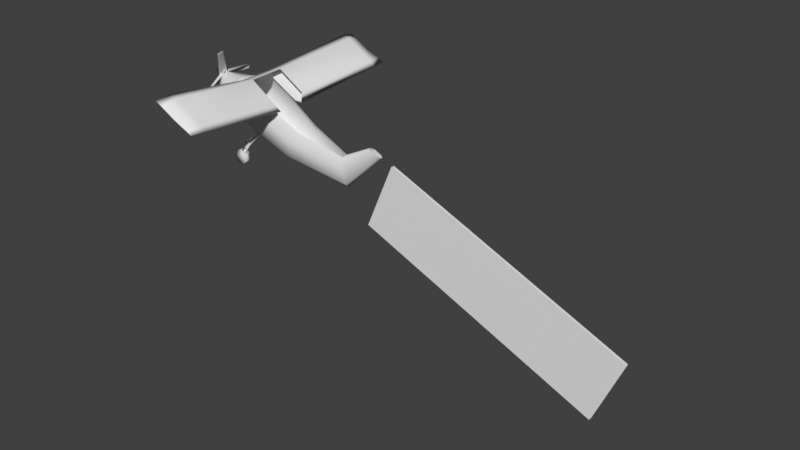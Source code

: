 # Source: AvionetaVolando2.blend  (saved by Blender 2.79.0; exported with 4.5.12 LTS)
import bpy
from mathutils import Matrix  # noqa: F401  (used for matrix-valued properties, if any)

bpy.ops.wm.read_factory_settings(use_empty=True)
scene = bpy.context.scene
scene.name = 'Scene'

# ---- collections
col_collection_1 = bpy.data.collections.new('Collection 1'); scene.collection.children.link(col_collection_1)

# ---- world
world_world = bpy.data.worlds.new('World'); scene.world = world_world
world_world.color = (0.05088, 0.05088, 0.05088)
world_world.use_sun_shadow = False
world_world.sun_shadow_jitter_overblur = 0.0
world_world.cycles.sampling_method = 'MANUAL'

# ---- meshes
me_cylinder_009 = bpy.data.meshes.new('Cylinder.009')
me_cylinder_009.from_pydata([(0.0, 0.7033, 1.029), (0.4412, 0.3177, -1.808), (0.7071, 0.7071, 0.9964), (0.7, -1.192e-07, -1.808), (0.8418, -4.371e-08, 1.0), (0.6353, -0.7071, -1.808), (0.7641, -0.7071, 1.0), (-8.742e-08, -1.0, -1.808), (-8.742e-08, -1.0, 1.0), (-0.6353, -0.7071, -1.808), (-0.7641, -0.7071, 1.0), (-0.7, -5.96e-08, -1.808), (-0.8418, 1.192e-08, 1.0), (-0.4412, 0.3177, -1.808), (-0.6083, 0.7178, 1.036), (0.6415, 0.1527, 1.485), (-2.478e-09, 0.1782, 1.686), (0.6674, -0.2788, 1.85), (0.4719, -0.6223, 2.206), (-6.082e-08, -0.8177, 2.206), (-0.4719, -0.6223, 2.206), (-0.6674, -0.2788, 1.85), (-0.6415, 0.1527, 1.485), (0.1831, -0.194, 2.422), (-2.275e-08, -0.1182, 2.422), (0.1918, -0.2788, 2.422), (0.1831, -0.3012, 2.422), (-4.539e-08, -0.377, 2.422), (-0.1831, -0.3012, 2.422), (-0.1918, -0.2788, 2.422), (-0.1831, -0.194, 2.422), (-4.074e-08, 0.5823, -3.69), (0.1196, 0.5356, -3.699), (0.1897, 0.1412, -3.739), (0.1722, -0.3172, -4.246), (-6.443e-08, -0.4477, -4.27), (-0.1722, -0.3172, -4.246), (-0.1897, 0.1412, -3.739), (-0.1196, 0.5356, -3.699), (-4.702e-08, 1.587, -4.531), (0.06298, 1.571, -4.576), (0.09993, 1.565, -4.678), (0.0907, 1.56, -4.999), (-5.95e-08, 1.558, -5.132), (-0.0907, 1.56, -4.999), (-0.09993, 1.565, -4.678), (-0.06298, 1.571, -4.576), (-0.4965, 0.559, -0.6049), (-0.5105, 0.6627, -0.8716), (-4.821, 1.132, -0.8716), (4.768, 1.132, -0.8716), (-4.803, 1.152, -0.6206), (4.786, 1.152, -0.6206), (-4.803, 1.172, -0.003036), (4.786, 1.172, -0.003036), (-4.803, 1.213, 0.6097), (4.786, 1.213, 0.6097), (-4.803, 1.251, 0.9321), (4.786, 1.251, 0.9321), (-4.803, 1.264, 0.5982), (4.786, 1.264, 0.5982), (-4.803, 1.175, -0.01937), (4.786, 1.175, -0.01937), (-4.821, 1.17, -0.6226), (4.768, 1.17, -0.6226), (-0.4965, 0.691, 0.6255), (-0.6636, 0.7121, 1.05), (-0.6636, 1.092, 0.5825), (-0.6822, 0.8905, -0.6383), (0.6551, 0.8063, -0.6271), (0.4902, 0.5815, -0.8616), (0.677, 1.042, 0.5796), (0.677, 0.6876, 1.039), (0.5065, 0.6569, 0.6144), (0.5065, 0.5021, -0.6017), (-4.284, 1.113, -0.6186), (-4.284, 1.149, -0.0002499), (-4.284, 1.245, 0.6117), (-4.284, 1.345, 0.9321), (-4.284, 1.39, 0.5962), (-4.284, 1.285, -0.02215), (-4.303, 1.089, -0.8716), (-4.303, 1.188, -0.6245), (4.174, 1.069, -0.8702), (4.174, 1.171, -0.6232), (4.193, 1.272, -0.02173), (4.193, 1.378, 0.5955), (4.193, 1.332, 0.9305), (4.193, 1.23, 0.6104), (4.193, 1.132, -0.0006361), (4.193, 1.095, -0.6179), (-0.757, -0.7074, 0.9838), (-1.791, 0.8652, 0.4787), (-0.737, -0.7039, 0.8834), (-1.771, 0.8474, 0.3798), (-0.6728, -0.6686, 1.037), (-1.707, 0.8888, 0.5466), (-0.6528, -0.6864, 0.9384), (0.6996, -0.7074, 0.9321), (1.712, 0.8652, 0.3846), (0.7697, -0.7039, 1.007), (1.781, 0.8474, 0.4584), (0.6072, -0.6686, 0.9696), (0.676, -0.6864, 1.043), (1.676, 0.8709, 0.4874), (-0.07057, -1.469, 1.504), (-0.07057, -1.671, 1.601), (-0.07057, -1.721, 1.819), (-0.07057, -1.581, 1.994), (-0.07057, -1.358, 1.994), (-0.07057, -1.218, 1.819), (-0.07057, -1.268, 1.601), (0.06536, -1.469, 1.504), (0.06536, -1.671, 1.601), (0.06536, -1.721, 1.819), (0.06536, -1.581, 1.994), (0.06536, -1.358, 1.994), (0.06536, -1.218, 1.819), (0.06536, -1.268, 1.601), (-1.485, -1.469, -0.7469), (-1.485, -1.702, -0.6349), (-1.485, -1.76, -0.3831), (-1.485, -1.599, -0.1812), (-1.485, -1.34, -0.1812), (-1.485, -1.179, -0.3831), (-1.485, -1.237, -0.6349), (-1.284, -1.469, -0.7469), (-1.284, -1.702, -0.6349), (-1.284, -1.76, -0.3831), (-1.284, -1.599, -0.1812), (-1.284, -1.34, -0.1812), (-1.284, -1.179, -0.3831), (-1.284, -1.237, -0.6349), (1.256, -1.469, -0.7469), (1.256, -1.702, -0.6349), (1.256, -1.76, -0.3831), (1.256, -1.599, -0.1812), (1.256, -1.34, -0.1812), (1.256, -1.179, -0.3831), (1.256, -1.237, -0.6349), (1.457, -1.469, -0.7469), (1.457, -1.702, -0.6349), (1.457, -1.76, -0.3831), (1.457, -1.599, -0.1812), (1.457, -1.34, -0.1812), (1.457, -1.179, -0.3831), (1.457, -1.237, -0.6349), (-1.277, -1.312, -0.2803), (-0.6914, -0.6635, -0.2803), (-1.277, -1.312, -0.4706), (-0.6914, -0.6635, -0.4706), (-1.263, -1.364, -0.2803), (-0.5944, -0.7681, -0.2803), (-1.263, -1.364, -0.4706), (-0.5944, -0.7681, -0.4706), (-1.129, -0.9606, -0.2803), (-1.129, -0.9606, -0.4706), (-1.123, -1.094, -0.4706), (-1.123, -1.094, -0.2803), (1.29, -1.312, -0.4706), (0.7038, -0.6635, -0.4706), (1.29, -1.312, -0.2803), (0.7038, -0.6635, -0.2803), (1.276, -1.364, -0.4706), (0.6069, -0.7681, -0.4706), (1.276, -1.364, -0.2803), (0.6069, -0.7681, -0.2803), (1.141, -0.9606, -0.4706), (1.141, -0.9606, -0.2803), (1.136, -1.094, -0.2803), (1.136, -1.094, -0.4706), (-0.06437, -1.468, 1.786), (-0.08356, -1.114, 1.694), (-0.06437, -1.5, 1.663), (-0.08356, -1.146, 1.571), (0.06874, -1.468, 1.786), (0.09329, -1.114, 1.694), (0.06874, -1.5, 1.663), (0.09329, -1.146, 1.571), (0.06158, -1.456, 1.652), (0.004861, -1.16, 1.575), (-0.05776, -1.456, 1.652), (-0.03935, -1.119, 1.564), (0.004861, -1.119, 1.564), (0.04907, -1.119, 1.564), (-0.05776, -1.424, 1.775), (0.004861, -1.129, 1.698), (0.06158, -1.425, 1.775), (0.04907, -1.087, 1.687), (0.004861, -1.087, 1.687), (-0.03935, -1.087, 1.687), (-0.204, -1.271, 1.735), (-0.204, -1.303, 1.612), (0.2153, -1.303, 1.612), (0.2153, -1.271, 1.735), (-0.1351, -1.274, 1.736), (-0.1333, -1.304, 1.612), (0.1334, -1.26, 1.732), (0.1504, -1.309, 1.614), (-0.1039, -0.8074, 1.614), (-0.1039, -0.8393, 1.491), (0.1136, -0.8393, 1.491), (0.1136, -0.8074, 1.614), (-0.04953, -0.7803, 1.607), (0.05925, -0.7803, 1.607), (0.112, -0.9656, 1.524), (0.1527, -0.9926, 1.531), (0.1527, -0.9607, 1.654), (0.112, -0.9336, 1.647), (-0.1022, -0.9656, 1.524), (-0.1022, -0.9336, 1.647), (-0.143, -0.9926, 1.531), (-0.143, -0.9607, 1.654)], [], [(1, 2, 4, 3), (3, 4, 6, 5), (5, 6, 8, 7), (7, 8, 10, 9), (9, 10, 12, 11), (8, 6, 18, 19), (11, 12, 14, 13), (1, 3, 33, 32), (18, 17, 25, 26), (14, 12, 21, 22), (4, 2, 15, 17), (10, 8, 19, 20), (0, 14, 22, 16), (2, 0, 16, 15), (6, 4, 17, 18), (12, 10, 20, 21), (15, 16, 24, 23), (16, 22, 30, 24), (21, 20, 28, 29), (19, 18, 26, 27), (17, 15, 23, 25), (22, 21, 29, 30), (20, 19, 27, 28), (34, 35, 43, 42), (7, 9, 36, 35), (3, 5, 34, 33), (9, 11, 37, 36), (5, 7, 35, 34), (11, 13, 38, 37), (32, 33, 41, 40), (37, 38, 46, 45), (35, 36, 44, 43), (33, 34, 42, 41), (31, 32, 40, 39), (38, 31, 39, 46), (36, 37, 45, 44), (89, 88, 73, 74, 90), (83, 50, 52, 90), (90, 52, 54, 89), (77, 65, 66, 78), (89, 54, 56, 88), (78, 66, 67, 79), (88, 56, 58, 87), (85, 84, 69, 71, 86), (87, 58, 60, 86), (86, 60, 62, 85), (52, 50, 64, 62, 60, 58, 56, 54), (82, 68, 48, 81), (85, 62, 64, 84), (81, 48, 47, 75), (84, 64, 50, 83), (49, 51, 53, 55, 57, 59, 61, 63), (66, 72, 71, 67), (49, 81, 75, 51), (63, 82, 81, 49), (61, 80, 82, 63), (59, 79, 80, 61), (57, 78, 79, 59), (55, 77, 78, 57), (53, 76, 77, 55), (51, 75, 76, 53), (69, 84, 83, 70), (75, 47, 65, 77, 76), (72, 87, 86, 71), (73, 88, 87, 72), (70, 83, 90, 74), (91, 92, 94, 93), (95, 96, 92, 91), (93, 97, 95, 91), (98, 99, 101, 100), (100, 101, 104, 103), (100, 103, 102, 98), (108, 107, 114, 115), (106, 105, 112, 113), (109, 108, 115, 116), (107, 106, 113, 114), (105, 111, 118, 112), (110, 109, 116, 117), (106, 107, 108, 109, 110, 111, 105), (113, 112, 118, 117, 116, 115, 114), (122, 121, 128, 129), (120, 119, 126, 127), (123, 122, 129, 130), (121, 120, 127, 128), (119, 125, 132, 126), (124, 123, 130, 131), (120, 121, 122, 123, 124, 125, 119), (127, 126, 132, 131, 130, 129, 128), (136, 135, 142, 143), (134, 133, 140, 141), (79, 67, 68, 82, 80), (137, 136, 143, 144), (135, 134, 141, 142), (133, 139, 146, 140), (138, 137, 144, 145), (134, 135, 136, 137, 138, 139, 133), (141, 140, 146, 145, 144, 143, 142), (156, 150, 154, 157), (157, 154, 152, 158), (158, 152, 148, 155), (151, 158, 155, 147), (153, 157, 158, 151), (149, 156, 157, 153), (147, 155, 156, 149), (168, 162, 166, 169), (169, 166, 164, 170), (170, 164, 160, 167), (163, 170, 167, 159), (165, 169, 170, 163), (161, 168, 169, 165), (159, 167, 168, 161), (191, 172, 174, 192), (193, 178, 176, 194), (173, 192, 196, 181), (179, 177, 175, 187), (208, 207, 202, 204), (173, 181, 185, 171), (175, 194, 197, 187), (195, 186, 189, 190, 172, 191), (180, 183, 184, 178, 193, 198), (196, 192, 174, 182, 183, 180), (197, 194, 176, 188, 189, 186), (177, 193, 194, 175), (171, 191, 192, 173), (207, 206, 201, 202), (211, 212, 199, 200), (212, 210, 203, 199), (176, 178, 206, 207), (178, 184, 205, 206), (188, 176, 207, 208), (172, 190, 210, 212), (174, 172, 212, 211), (182, 174, 211, 209), (198, 193, 177, 179), (191, 171, 185, 195)])
me_cylinder_009.polygons.foreach_set('use_smooth', [True] * 135)
_uv = me_cylinder_009.uv_layers.new(name='UVMap')
_uv.uv.foreach_set('vector', [0.6037, 0.1474, 0.3983, 0.1813, 0.3956, 0.1286, 0.5992, 0.1179, 0.5992, 0.1179, 0.3956, 0.1286, 0.3933, 0.07537, 0.5971, 0.06735, 0.5971, 0.06735, 0.3933, 0.07537, 0.3939, 0.01327, 0.6017, 0.01663, 0.534, 0.1619, 0.7418, 0.1595, 0.7421, 0.2216, 0.5384, 0.2127, 0.5384, 0.2127, 0.7421, 0.2216, 0.7396, 0.2748, 0.5361, 0.2632, 0.8166, 0.3524, 0.7827, 0.2809, 0.8992, 0.2516, 0.9202, 0.2963, 0.5361, 0.2632, 0.7396, 0.2748, 0.7386, 0.3301, 0.5314, 0.2927, 0.6037, 0.1474, 0.5992, 0.1179, 0.7454, 0.1173, 0.7467, 0.147, 0.8992, 0.2516, 0.8557, 0.2242, 0.9267, 0.2126, 0.9278, 0.2146, 0.5806, 0.4695, 0.5083, 0.4799, 0.4797, 0.3965, 0.5235, 0.4293, 0.7682, 0.2137, 0.7573, 0.1449, 0.8145, 0.1882, 0.8557, 0.2242, 0.4395, 0.4799, 0.3625, 0.4617, 0.3957, 0.3486, 0.4438, 0.3597, 0.8706, 0.01823, 0.9294, 0.0166, 0.9337, 0.08633, 0.87, 0.09951, 0.7968, 0.007809, 0.8646, 0.01715, 0.8581, 0.09818, 0.7958, 0.0795, 0.7827, 0.2809, 0.7682, 0.2137, 0.8557, 0.2242, 0.8992, 0.2516, 0.5083, 0.4799, 0.4395, 0.4799, 0.4438, 0.3597, 0.4797, 0.3965, 0.7958, 0.0795, 0.8581, 0.09818, 0.8566, 0.1749, 0.8376, 0.1773, 0.87, 0.09951, 0.9337, 0.08633, 0.8835, 0.1801, 0.8648, 0.1761, 0.4797, 0.3965, 0.4438, 0.3597, 0.4739, 0.324, 0.4761, 0.3247, 0.9202, 0.2963, 0.8992, 0.2516, 0.9455, 0.2452, 0.9537, 0.2626, 0.8557, 0.2242, 0.8145, 0.1882, 0.9208, 0.1912, 0.9232, 0.1991, 0.5235, 0.4293, 0.4797, 0.3965, 0.4901, 0.3254, 0.4983, 0.326, 0.4438, 0.3597, 0.3957, 0.3486, 0.4216, 0.3088, 0.4403, 0.3132, 0.02091, 0.3084, 0.01756, 0.2877, 0.2142, 0.3642, 0.2045, 0.3763, 0.534, 0.1619, 0.5384, 0.2127, 0.3555, 0.2233, 0.3519, 0.2075, 0.5992, 0.1179, 0.5971, 0.06735, 0.7799, 0.07878, 0.7454, 0.1173, 0.5384, 0.2127, 0.5361, 0.2632, 0.3899, 0.2619, 0.3555, 0.2233, 0.5971, 0.06735, 0.6017, 0.01663, 0.7836, 0.06304, 0.7799, 0.07878, 0.5361, 0.2632, 0.5314, 0.2927, 0.3884, 0.2917, 0.3899, 0.2619, 0.04667, 0.4036, 0.02078, 0.3745, 0.184, 0.3996, 0.1779, 0.4082, 0.02078, 0.4568, 0.04667, 0.4277, 0.1779, 0.4231, 0.184, 0.4317, 0.01756, 0.5436, 0.02091, 0.5229, 0.2045, 0.455, 0.2142, 0.4671, 0.02078, 0.3745, 0.02091, 0.3084, 0.2045, 0.3763, 0.184, 0.3996, 0.04963, 0.4156, 0.04667, 0.4036, 0.1779, 0.4082, 0.1763, 0.4156, 0.04667, 0.4277, 0.04963, 0.4156, 0.1763, 0.4156, 0.1779, 0.4231, 0.02091, 0.5229, 0.02078, 0.4568, 0.184, 0.4317, 0.2045, 0.455, 0.1086, 0.07651, 0.08382, 0.04617, 0.3642, 0.05776, 0.3458, 0.1594, 0.1308, 0.09884, 0.1305, 0.1125, 0.1177, 0.1091, 0.1134, 0.1076, 0.1308, 0.09884, 0.1308, 0.09884, 0.1134, 0.1076, 0.092, 0.09885, 0.1086, 0.07651, 0.05135, 0.1413, 0.2919, 0.3092, 0.2618, 0.3296, 0.01725, 0.1498, 0.1086, 0.07651, 0.092, 0.09885, 0.05385, 0.08519, 0.08382, 0.04617, 0.07249, 0.01562, 0.3677, 0.02309, 0.36, 0.07083, 0.09567, 0.04782, 0.08382, 0.04617, 0.05385, 0.08519, 0.02282, 0.07561, 0.06685, 0.01987, 0.09214, 0.1313, 0.1235, 0.1247, 0.3229, 0.1925, 0.2777, 0.289, 0.05484, 0.1405, 0.01929, 0.152, 0.02282, 0.07561, 0.05313, 0.08908, 0.05484, 0.1405, 0.05484, 0.1405, 0.05313, 0.08908, 0.09393, 0.1001, 0.09214, 0.1313, 0.1134, 0.1076, 0.1177, 0.1091, 0.1131, 0.1084, 0.09393, 0.1001, 0.05313, 0.08908, 0.02282, 0.07561, 0.05385, 0.08519, 0.092, 0.09885, 0.1398, 0.1165, 0.3356, 0.1739, 0.3411, 0.1969, 0.1378, 0.1295, 0.09214, 0.1313, 0.09393, 0.1001, 0.1131, 0.1084, 0.1235, 0.1247, 0.1378, 0.1295, 0.3411, 0.1969, 0.3367, 0.2145, 0.1312, 0.1387, 0.1235, 0.1247, 0.1131, 0.1084, 0.1177, 0.1091, 0.1305, 0.1125, 0.1289, 0.123, 0.1241, 0.1223, 0.09927, 0.111, 0.05808, 0.09099, 0.02459, 0.07503, 0.06057, 0.08722, 0.1018, 0.1117, 0.1245, 0.1214, 0.3506, 0.3847, 0.2541, 0.3306, 0.2777, 0.289, 0.3751, 0.3415, 0.1289, 0.123, 0.1378, 0.1295, 0.1312, 0.1387, 0.1241, 0.1223, 0.1245, 0.1214, 0.1398, 0.1165, 0.1378, 0.1295, 0.1289, 0.123, 0.1018, 0.1117, 0.1253, 0.08712, 0.1398, 0.1165, 0.1245, 0.1214, 0.06057, 0.08722, 0.09567, 0.04782, 0.1253, 0.08712, 0.1018, 0.1117, 0.02459, 0.07503, 0.07249, 0.01562, 0.09567, 0.04782, 0.06057, 0.08722, 0.05808, 0.09099, 0.05135, 0.1413, 0.01725, 0.1498, 0.02459, 0.07503, 0.09927, 0.111, 0.09516, 0.138, 0.05135, 0.1413, 0.05808, 0.09099, 0.1241, 0.1223, 0.1312, 0.1387, 0.09516, 0.138, 0.09927, 0.111, 0.3229, 0.1925, 0.1235, 0.1247, 0.1305, 0.1125, 0.341, 0.1766, 0.1312, 0.1387, 0.3367, 0.2145, 0.2919, 0.3092, 0.05135, 0.1413, 0.09516, 0.138, 0.2541, 0.3306, 0.01929, 0.152, 0.05484, 0.1405, 0.2777, 0.289, 0.3642, 0.05776, 0.08382, 0.04617, 0.06685, 0.01987, 0.3523, 0.02414, 0.341, 0.1766, 0.1305, 0.1125, 0.1308, 0.09884, 0.3458, 0.1594, 0.1539, 0.2908, 0.3057, 0.391, 0.3004, 0.3992, 0.1472, 0.298, 0.1543, 0.28, 0.308, 0.3785, 0.3057, 0.391, 0.1539, 0.2908, 0.1472, 0.298, 0.1434, 0.2863, 0.1543, 0.28, 0.1539, 0.2908, 0.1561, 0.2823, 0.3077, 0.3791, 0.3014, 0.3889, 0.1574, 0.2938, 0.1574, 0.2938, 0.3014, 0.3889, 0.2908, 0.3957, 0.1458, 0.2954, 0.1574, 0.2938, 0.1458, 0.2954, 0.1407, 0.2815, 0.1561, 0.2823, 0.007251, 0.2327, 0.008556, 0.2111, 0.02196, 0.212, 0.02037, 0.2335, 0.04353, 0.1868, 0.0638, 0.1929, 0.06011, 0.2067, 0.03936, 0.1995, 0.02763, 0.2577, 0.01157, 0.2432, 0.02037, 0.2335, 0.03577, 0.248, 0.0146, 0.2015, 0.03196, 0.1889, 0.03936, 0.1995, 0.02196, 0.212, 0.07263, 0.2006, 0.08046, 0.2206, 0.06779, 0.227, 0.06011, 0.2067, 0.0594, 0.2576, 0.03857, 0.2609, 0.03577, 0.248, 0.05696, 0.2454, 0.01987, 0.233, 0.02206, 0.2115, 0.04024, 0.1998, 0.06072, 0.2067, 0.06808, 0.2271, 0.05678, 0.2455, 0.03532, 0.2481, 0.03936, 0.1995, 0.06011, 0.2067, 0.06779, 0.227, 0.05696, 0.2454, 0.03577, 0.248, 0.02037, 0.2335, 0.02196, 0.212, 0.006913, 0.2327, 0.008699, 0.2114, 0.02201, 0.2121, 0.02031, 0.2337, 0.04347, 0.1868, 0.06378, 0.1929, 0.06008, 0.2067, 0.03934, 0.1995, 0.02727, 0.2579, 0.01176, 0.2432, 0.02031, 0.2337, 0.03574, 0.2479, 0.01459, 0.2016, 0.03193, 0.1889, 0.03934, 0.1995, 0.02201, 0.2121, 0.07254, 0.2006, 0.08044, 0.2206, 0.06779, 0.227, 0.06008, 0.2067, 0.05943, 0.2576, 0.03833, 0.261, 0.03574, 0.2479, 0.05695, 0.2454, 0.01996, 0.2326, 0.02217, 0.2114, 0.04012, 0.1999, 0.0603, 0.2068, 0.06752, 0.2268, 0.05633, 0.245, 0.03516, 0.2475, 0.03934, 0.1995, 0.06008, 0.2067, 0.06779, 0.227, 0.05695, 0.2454, 0.03574, 0.2479, 0.02031, 0.2337, 0.02201, 0.2121, 0.03934, 0.1994, 0.02204, 0.212, 0.0146, 0.2015, 0.03198, 0.1889, 0.02025, 0.2333, 0.03576, 0.2479, 0.0272, 0.2574, 0.01169, 0.2428, 0.09567, 0.04782, 0.36, 0.07083, 0.3356, 0.1739, 0.1398, 0.1165, 0.1253, 0.08712, 0.06011, 0.2066, 0.03934, 0.1994, 0.04349, 0.1868, 0.06374, 0.1928, 0.02204, 0.212, 0.02025, 0.2333, 0.00685, 0.2323, 0.008635, 0.211, 0.03576, 0.2479, 0.05694, 0.2454, 0.05939, 0.2576, 0.03826, 0.2606, 0.06779, 0.227, 0.06011, 0.2066, 0.07257, 0.2007, 0.08043, 0.2206, 0.02025, 0.2333, 0.02204, 0.212, 0.03934, 0.1994, 0.06011, 0.2066, 0.06779, 0.227, 0.05694, 0.2454, 0.03576, 0.2479, 0.03956, 0.1993, 0.0605, 0.2056, 0.06868, 0.2258, 0.05794, 0.2449, 0.03637, 0.2483, 0.02021, 0.2336, 0.02163, 0.2118, 0.1178, 0.2512, 0.138, 0.2634, 0.1363, 0.268, 0.1109, 0.2514, 0.1109, 0.2514, 0.1363, 0.268, 0.1332, 0.2731, 0.106, 0.2583, 0.106, 0.2583, 0.1332, 0.2731, 0.1298, 0.2768, 0.1089, 0.2644, 0.09285, 0.249, 0.106, 0.2583, 0.1089, 0.2644, 0.09351, 0.2511, 0.09595, 0.2439, 0.1109, 0.2514, 0.106, 0.2583, 0.09285, 0.249, 0.09823, 0.2435, 0.1178, 0.2512, 0.1109, 0.2514, 0.09595, 0.2439, 0.1005, 0.2357, 0.12, 0.2434, 0.1178, 0.2512, 0.09823, 0.2435, 0.1184, 0.2472, 0.1453, 0.2647, 0.1429, 0.2706, 0.1093, 0.2469, 0.1093, 0.2469, 0.1429, 0.2706, 0.1387, 0.2771, 0.1026, 0.2557, 0.1026, 0.2557, 0.1387, 0.2771, 0.1342, 0.2817, 0.1065, 0.2638, 0.08522, 0.2424, 0.1026, 0.2557, 0.1065, 0.2638, 0.08608, 0.2452, 0.08939, 0.2358, 0.1093, 0.2469, 0.1026, 0.2557, 0.08522, 0.2424, 0.09244, 0.2355, 0.1184, 0.2472, 0.1093, 0.2469, 0.08939, 0.2358, 0.08608, 0.2452, 0.1065, 0.2638, 0.09844, 0.2703, 0.07806, 0.2517, 0.09972, 0.2413, 0.1139, 0.2527, 0.1067, 0.2616, 0.09253, 0.2502, 0.1034, 0.2423, 0.119, 0.252, 0.1129, 0.2617, 0.09732, 0.252, 0.08634, 0.2403, 0.09253, 0.2502, 0.0869, 0.2496, 0.08535, 0.2412, 0.08874, 0.2412, 0.08883, 0.2429, 0.08884, 0.243, 0.08778, 0.244, 0.1244, 0.272, 0.1247, 0.2682, 0.1339, 0.2781, 0.1333, 0.2833, 0.08634, 0.2403, 0.08535, 0.2412, 0.08669, 0.2387, 0.0864, 0.2401, 0.08884, 0.243, 0.09732, 0.252, 0.09279, 0.2531, 0.08778, 0.244, 0.1056, 0.2394, 0.1212, 0.2494, 0.1222, 0.2532, 0.1183, 0.2542, 0.1139, 0.2527, 0.09972, 0.2413, 0.1259, 0.2478, 0.1273, 0.2514, 0.1236, 0.2529, 0.119, 0.252, 0.1034, 0.2423, 0.1086, 0.2396, 0.09212, 0.2565, 0.09253, 0.2502, 0.1067, 0.2616, 0.109, 0.2657, 0.1089, 0.2697, 0.105, 0.2695, 0.099, 0.2593, 0.09732, 0.252, 0.1129, 0.2617, 0.1158, 0.2655, 0.1161, 0.2695, 0.1123, 0.2698, 0.08883, 0.2429, 0.1034, 0.2423, 0.09732, 0.252, 0.08884, 0.243, 0.0864, 0.2401, 0.09972, 0.2413, 0.09253, 0.2502, 0.08634, 0.2403, 0.1247, 0.2682, 0.1314, 0.2604, 0.1415, 0.2702, 0.1339, 0.2781, 0.1185, 0.2712, 0.1247, 0.262, 0.1382, 0.2675, 0.1326, 0.2788, 0.1247, 0.262, 0.1285, 0.2602, 0.1432, 0.2649, 0.1382, 0.2675, 0.1129, 0.2617, 0.119, 0.252, 0.1314, 0.2604, 0.1247, 0.2682, 0.119, 0.252, 0.1223, 0.2487, 0.1346, 0.2574, 0.1314, 0.2604, 0.1116, 0.2662, 0.1129, 0.2617, 0.1247, 0.2682, 0.1244, 0.272, 0.1139, 0.2527, 0.1179, 0.2498, 0.1285, 0.2602, 0.1247, 0.262, 0.1067, 0.2616, 0.1139, 0.2527, 0.1247, 0.262, 0.1185, 0.2712, 0.1045, 0.2658, 0.1067, 0.2616, 0.1185, 0.2712, 0.1166, 0.2752, 0.09888, 0.2379, 0.1034, 0.2423, 0.08883, 0.2429, 0.08874, 0.2412, 0.09972, 0.2413, 0.0864, 0.2401, 0.08669, 0.2387, 0.09612, 0.2361])
me_cylinder_009.materials.append(None)
me_cylinder_009.use_remesh_preserve_volume = False
me_cylinder_009.use_remesh_preserve_attributes = False
me_cylinder_009.use_mirror_vertex_groups = False
me_cylinder_009.update()
me_cylinder_009.normals_split_custom_set([tuple(v) for v in zip(*[iter([0.9119, 0.3909, -0.1251, 0.7392, 0.5699, 0.3588, 0.9898, 0.1002, 0.1008, 0.9766, 0.1711, -0.1303, 0.9766, 0.1711, -0.1303, 0.9898, 0.1002, 0.1008, 0.796, -0.5999, 0.08087, 0.8206, -0.5551, -0.1359, 0.8206, -0.5551, -0.1359, 0.796, -0.5999, 0.08087, -8.358e-08, -0.9973, 0.07276, -7.6e-08, -0.993, -0.1179, -7.6e-08, -0.993, -0.1179, -8.358e-08, -0.9973, 0.07276, -0.796, -0.5999, 0.08087, -0.8206, -0.5551, -0.1359, -0.8206, -0.5551, -0.1359, -0.796, -0.5999, 0.08087, -0.9859, 0.1385, 0.09379, -0.9731, 0.1917, -0.1276, -8.358e-08, -0.9973, 0.07276, 0.796, -0.5999, 0.08087, 0.6615, -0.4546, 0.5964, -6.167e-08, -0.839, 0.5441, -0.9731, 0.1917, -0.1276, -0.9859, 0.1385, 0.09379, -0.6797, 0.6228, 0.3875, -0.8969, 0.426, -0.1187, 0.9119, 0.3909, -0.1251, 0.9766, 0.1711, -0.1303, 0.9827, 0.1469, -0.1131, 0.8868, 0.3992, 0.233, 0.6615, -0.4546, 0.5964, 0.9058, 0.1216, 0.4058, 0.7372, 0.3157, 0.5974, 0.524, -0.1175, 0.8436, -0.6797, 0.6228, 0.3875, -0.9859, 0.1385, 0.09379, -0.9058, 0.1278, 0.4039, -0.6601, 0.5641, 0.4959, 0.9898, 0.1002, 0.1008, 0.7392, 0.5699, 0.3588, 0.6568, 0.549, 0.5169, 0.9058, 0.1216, 0.4058, -0.796, -0.5999, 0.08087, -8.358e-08, -0.9973, 0.07276, -6.167e-08, -0.839, 0.5441, -0.6615, -0.4546, 0.5964, 0.009086, 0.7188, 0.6952, -0.6797, 0.6228, 0.3875, -0.6601, 0.5641, 0.4959, 0.003404, 0.842, 0.5395, 0.7392, 0.5699, 0.3588, 0.009086, 0.7188, 0.6952, 0.003404, 0.842, 0.5395, 0.6568, 0.549, 0.5169, 0.796, -0.5999, 0.08087, 0.9898, 0.1002, 0.1008, 0.9058, 0.1216, 0.4058, 0.6615, -0.4546, 0.5964, -0.9859, 0.1385, 0.09379, -0.796, -0.5999, 0.08087, -0.6615, -0.4546, 0.5964, -0.9058, 0.1278, 0.4039, 0.6568, 0.549, 0.5169, 0.003404, 0.842, 0.5395, 1.777e-08, 0.9127, 0.4086, 0.495, 0.7077, 0.5041, 0.003404, 0.842, 0.5395, -0.6601, 0.5641, 0.4959, -0.495, 0.7077, 0.5041, 1.777e-08, 0.9127, 0.4086, -0.9058, 0.1278, 0.4039, -0.6615, -0.4546, 0.5964, -0.524, -0.1175, 0.8436, -0.7372, 0.3157, 0.5974, -6.167e-08, -0.839, 0.5441, 0.6615, -0.4546, 0.5964, 0.524, -0.1175, 0.8436, -1.577e-08, -0.4411, 0.8975, 0.9058, 0.1216, 0.4058, 0.6568, 0.549, 0.5169, 0.495, 0.7077, 0.5041, 0.7372, 0.3157, 0.5974, -0.6601, 0.5641, 0.4959, -0.9058, 0.1278, 0.4039, -0.7372, 0.3157, 0.5974, -0.495, 0.7077, 0.5041, -0.6615, -0.4546, 0.5964, -6.167e-08, -0.839, 0.5441, -1.577e-08, -0.4411, 0.8975, -0.524, -0.1175, 0.8436, 0.8105, -0.404, -0.4242, -4.879e-07, -0.8353, -0.5498, -1.127e-06, -0.3705, -0.9288, 0.8306, -0.1891, -0.5238, -7.6e-08, -0.993, -0.1179, -0.8206, -0.5551, -0.1359, -0.8105, -0.404, -0.4242, -4.879e-07, -0.8353, -0.5498, 0.9766, 0.1711, -0.1303, 0.8206, -0.5551, -0.1359, 0.8105, -0.404, -0.4242, 0.9827, 0.1469, -0.1131, -0.8206, -0.5551, -0.1359, -0.9731, 0.1917, -0.1276, -0.9827, 0.1469, -0.1131, -0.8105, -0.404, -0.4242, 0.8206, -0.5551, -0.1359, -7.6e-08, -0.993, -0.1179, -4.879e-07, -0.8353, -0.5498, 0.8105, -0.404, -0.4242, -0.9731, 0.1917, -0.1276, -0.8969, 0.426, -0.1187, -0.8868, 0.3992, 0.233, -0.9827, 0.1469, -0.1131, 0.8868, 0.3992, 0.233, 0.9827, 0.1469, -0.1131, 0.9959, 0.08437, 0.03115, 0.821, 0.3854, 0.4213, -0.9827, 0.1469, -0.1131, -0.8868, 0.3992, 0.233, -0.821, 0.3854, 0.4213, -0.9959, 0.08437, 0.03115, -4.879e-07, -0.8353, -0.5498, -0.8105, -0.404, -0.4242, -0.8306, -0.1891, -0.5238, -1.127e-06, -0.3705, -0.9288, 0.9827, 0.1469, -0.1131, 0.8105, -0.404, -0.4242, 0.8306, -0.1891, -0.5238, 0.9959, 0.08437, 0.03115, -4.332e-07, 0.6513, 0.7588, 0.8868, 0.3992, 0.233, 0.821, 0.3854, 0.4213, -1.095e-07, 0.6513, 0.7588, -0.8868, 0.3992, 0.233, -4.332e-07, 0.6513, 0.7588, -1.095e-07, 0.6513, 0.7588, -0.821, 0.3854, 0.4213, -0.8105, -0.404, -0.4242, -0.9827, 0.1469, -0.1131, -0.9959, 0.08437, 0.03115, -0.8306, -0.1891, -0.5238, 0.1007, -0.9901, 0.09799, 0.0653, -0.9872, 0.1453, 0.1581, -0.9795, 0.1247, 0.1485, -0.9889, 0.0004342, 0.1192, -0.9922, 0.0355, 0.1084, -0.1964, -0.9745, 0.5171, -0.2493, -0.8188, 0.8099, -0.5854, 0.03618, 0.1192, -0.9922, 0.0355, 0.1192, -0.9922, 0.0355, 0.8099, -0.5854, 0.03618, 0.7952, -0.6042, 0.04999, 0.1007, -0.9901, 0.09799, -0.04389, -0.9894, 0.1382, -0.1485, -0.9824, 0.1131, -0.057, 0.3126, 0.9482, -0.1595, -0.007153, 0.9872, 0.1007, -0.9901, 0.09799, 0.7952, -0.6042, 0.04999, 0.7682, -0.6287, 0.1211, 0.0653, -0.9872, 0.1453, -0.1595, -0.007153, 0.9872, -0.057, 0.3126, 0.9482, 0.07567, 0.9416, 0.3281, -0.06183, 0.9961, 0.06254, 0.0653, -0.9872, 0.1453, 0.7682, -0.6287, 0.1211, 0.5068, 0.05367, 0.8604, 0.1424, 0.003175, 0.9898, 0.01739, 0.9885, -0.1502, -0.04206, 0.9615, -0.2717, -0.1003, 0.9146, -0.3918, -0.06821, 0.9459, 0.3172, 0.03096, 0.9981, 0.05389, 0.1424, 0.003175, 0.9898, 0.5068, 0.05367, 0.8604, 0.6705, 0.7413, -0.03076, 0.03096, 0.9981, 0.05389, 0.03096, 0.9981, 0.05389, 0.6705, 0.7413, -0.03076, 0.6641, 0.7428, -0.08482, 0.01739, 0.9885, -0.1502, 0.8099, -0.5854, 0.03618, 0.5171, -0.2493, -0.8188, 0.6132, 0.7796, -0.1274, 0.6641, 0.7428, -0.08482, 0.6705, 0.7413, -0.03076, 0.5068, 0.05367, 0.8604, 0.7682, -0.6287, 0.1211, 0.7952, -0.6042, 0.04999, 0.01395, 0.9639, -0.2661, 0.08205, 0.9179, -0.3883, -0.1155, -0.7036, -0.7012, -0.1122, -0.1968, -0.974, 0.01739, 0.9885, -0.1502, 0.6641, 0.7428, -0.08482, 0.6132, 0.7796, -0.1274, -0.04206, 0.9615, -0.2717, -0.1122, -0.1968, -0.974, -0.1155, -0.7036, -0.7012, -0.1348, -0.9908, -0.01436, -0.1023, -0.9945, 0.02356, -0.04206, 0.9615, -0.2717, 0.6132, 0.7796, -0.1274, 0.5171, -0.2493, -0.8188, 0.1084, -0.1964, -0.9745, -0.5455, 0.0285, -0.8376, -0.634, -0.7714, 0.05447, -0.6284, -0.7756, 0.05998, -0.5927, -0.797, 0.1157, -0.523, -0.1014, 0.8463, -0.8278, 0.5608, -0.01438, -0.8209, 0.5663, -0.07397, -0.7865, 0.6046, -0.1264, -0.057, 0.3126, 0.9482, 0.09681, 0.3111, 0.9454, -0.06821, 0.9459, 0.3172, 0.07567, 0.9416, 0.3281, -0.5455, 0.0285, -0.8376, -0.1122, -0.1968, -0.974, -0.1023, -0.9945, 0.02356, -0.634, -0.7714, 0.05447, -0.7865, 0.6046, -0.1264, 0.01395, 0.9639, -0.2661, -0.1122, -0.1968, -0.974, -0.5455, 0.0285, -0.8376, -0.8209, 0.5663, -0.07397, -0.04715, 0.9889, -0.1412, 0.01395, 0.9639, -0.2661, -0.7865, 0.6046, -0.1264, -0.8278, 0.5608, -0.01438, -0.06183, 0.9961, 0.06254, -0.04715, 0.9889, -0.1412, -0.8209, 0.5663, -0.07397, -0.523, -0.1014, 0.8463, -0.1595, -0.007153, 0.9872, -0.06183, 0.9961, 0.06254, -0.8278, 0.5608, -0.01438, -0.5927, -0.797, 0.1157, -0.04389, -0.9894, 0.1382, -0.1595, -0.007153, 0.9872, -0.523, -0.1014, 0.8463, -0.6284, -0.7756, 0.05998, -0.08235, -0.9923, 0.09203, -0.04389, -0.9894, 0.1382, -0.5927, -0.797, 0.1157, -0.634, -0.7714, 0.05447, -0.1023, -0.9945, 0.02356, -0.08235, -0.9923, 0.09203, -0.6284, -0.7756, 0.05998, -0.1003, 0.9146, -0.3918, -0.04206, 0.9615, -0.2717, 0.1084, -0.1964, -0.9745, 0.1227, -0.6791, -0.7237, -0.1023, -0.9945, 0.02356, -0.1348, -0.9908, -0.01436, -0.1485, -0.9824, 0.1131, -0.04389, -0.9894, 0.1382, -0.08235, -0.9923, 0.09203, 0.09681, 0.3111, 0.9454, 0.1424, 0.003175, 0.9898, 0.03096, 0.9981, 0.05389, -0.06821, 0.9459, 0.3172, 0.1581, -0.9795, 0.1247, 0.0653, -0.9872, 0.1453, 0.1424, 0.003175, 0.9898, 0.09681, 0.3111, 0.9454, 0.1227, -0.6791, -0.7237, 0.1084, -0.1964, -0.9745, 0.1192, -0.9922, 0.0355, 0.1485, -0.9889, 0.0004342, -0.4611, -0.7759, 0.4306, -0.8314, -0.4441, 0.334, -0.8093, -0.5748, -0.1209, -0.4605, -0.8872, -0.02832, -0.2446, -0.6966, 0.6744, -0.5556, -0.1047, 0.8248, -0.8314, -0.4441, 0.334, -0.4611, -0.7759, 0.4306, -0.4605, -0.8872, -0.02832, 0.2452, -0.9622, 0.1187, -0.2446, -0.6966, 0.6744, -0.4611, -0.7759, 0.4306, 0.1245, -0.9696, -0.2105, 0.5689, -0.5748, -0.5882, 0.853, -0.5097, 0.1122, 0.5363, -0.7446, 0.3974, 0.5363, -0.7446, 0.3974, 0.853, -0.5097, 0.1122, 0.3339, 0.1163, 0.9354, -0.04503, -0.8045, 0.5922, 0.5363, -0.7446, 0.3974, -0.04503, -0.8045, 0.5922, -0.2391, -0.9622, 0.1305, 0.1245, -0.9696, -0.2105, -0.6212, -0.34, 0.706, -0.6212, -0.764, 0.1744, 0.6212, -0.764, 0.1744, 0.6212, -0.34, 0.706, -0.6212, -0.6127, -0.4886, -0.6212, -1.485e-07, -0.7836, 0.6212, -4.982e-07, -0.7836, 0.6212, -0.6127, -0.4886, -0.6212, 0.34, 0.706, -0.6212, -0.34, 0.706, 0.6212, -0.34, 0.706, 0.6212, 0.34, 0.706, -0.6212, -0.764, 0.1744, -0.6212, -0.6127, -0.4886, 0.6212, -0.6127, -0.4886, 0.6212, -0.764, 0.1744, -0.6212, -1.485e-07, -0.7836, -0.8192, 0.2488, -0.5167, 0.8192, 0.2488, -0.5167, 0.6212, -4.982e-07, -0.7836, -0.8192, 0.4484, 0.3576, -0.6212, 0.34, 0.706, 0.6212, 0.34, 0.706, 0.8192, 0.4484, 0.3576, -0.6212, -0.6127, -0.4886, -0.6212, -0.764, 0.1744, -0.6212, -0.34, 0.706, -0.6212, 0.34, 0.706, -0.8192, 0.4484, 0.3576, -0.8192, 0.2488, -0.5167, -0.6212, -1.485e-07, -0.7836, 0.6212, -0.6127, -0.4886, 0.6212, -4.982e-07, -0.7836, 0.8192, 0.2488, -0.5167, 0.8192, 0.4484, 0.3576, 0.6212, 0.34, 0.706, 0.6212, -0.34, 0.706, 0.6212, -0.764, 0.1744, -0.6212, -0.34, 0.706, -0.6212, -0.764, 0.1744, 0.6212, -0.764, 0.1744, 0.6212, -0.34, 0.706, -0.6212, -0.6127, -0.4886, -0.6212, -2.805e-07, -0.7836, 0.6212, -4.187e-07, -0.7836, 0.6212, -0.6127, -0.4886, -0.6212, 0.34, 0.706, -0.6212, -0.34, 0.706, 0.6212, -0.34, 0.706, 0.6212, 0.34, 0.706, -0.6212, -0.764, 0.1744, -0.6212, -0.6127, -0.4886, 0.6212, -0.6127, -0.4886, 0.6212, -0.764, 0.1744, -0.6212, -2.805e-07, -0.7836, -0.8192, 0.2488, -0.5167, 0.8192, 0.2488, -0.5167, 0.6212, -4.187e-07, -0.7836, -0.8192, 0.4484, 0.3576, -0.6212, 0.34, 0.706, 0.6212, 0.34, 0.706, 0.8192, 0.4484, 0.3576, -0.6212, -0.6127, -0.4886, -0.6212, -0.764, 0.1744, -0.6212, -0.34, 0.706, -0.6212, 0.34, 0.706, -0.8192, 0.4484, 0.3576, -0.8192, 0.2488, -0.5167, -0.6212, -2.805e-07, -0.7836, 0.6212, -0.6127, -0.4886, 0.6212, -4.187e-07, -0.7836, 0.8192, 0.2488, -0.5167, 0.8192, 0.4484, 0.3576, 0.6212, 0.34, 0.706, 0.6212, -0.34, 0.706, 0.6212, -0.764, 0.1744, -0.6212, -0.34, 0.706, -0.6212, -0.764, 0.1744, 0.6212, -0.764, 0.1744, 0.6212, -0.34, 0.706, -0.6212, -0.6127, -0.4886, -0.6212, -1.485e-07, -0.7836, 0.6212, -2.702e-07, -0.7836, 0.6212, -0.6127, -0.4886, -0.06183, 0.9961, 0.06254, 0.07567, 0.9416, 0.3281, 0.08205, 0.9179, -0.3883, 0.01395, 0.9639, -0.2661, -0.04715, 0.9889, -0.1412, -0.6212, 0.34, 0.706, -0.6212, -0.34, 0.706, 0.6212, -0.34, 0.706, 0.6212, 0.34, 0.706, -0.6212, -0.764, 0.1744, -0.6212, -0.6127, -0.4886, 0.6212, -0.6127, -0.4886, 0.6212, -0.764, 0.1744, -0.6212, -1.485e-07, -0.7836, -0.8192, 0.2488, -0.5167, 0.8192, 0.2488, -0.5167, 0.6212, -2.702e-07, -0.7836, -0.8192, 0.4484, 0.3576, -0.6212, 0.34, 0.706, 0.6212, 0.34, 0.706, 0.8192, 0.4484, 0.3576, -0.6212, -0.6127, -0.4886, -0.6212, -0.764, 0.1744, -0.6212, -0.34, 0.706, -0.6212, 0.34, 0.706, -0.8192, 0.4484, 0.3576, -0.8192, 0.2488, -0.5167, -0.6212, -1.485e-07, -0.7836, 0.6212, -0.6127, -0.4886, 0.6212, -2.702e-07, -0.7836, 0.8192, 0.2488, -0.5167, 0.8192, 0.4484, 0.3576, 0.6212, 0.34, 0.706, 0.6212, -0.34, 0.706, 0.6212, -0.764, 0.1744, -0.4808, 0.2031, -0.853, -2.027e-07, -4.157e-08, -1.0, 0.395, -0.6402, -0.6589, 0.4656, -0.4323, -0.7722, 0.4656, -0.4323, -0.7722, 0.395, -0.6402, -0.6589, 0.395, -0.6402, 0.6589, 0.4656, -0.4323, 0.7722, 0.4656, -0.4323, 0.7722, 0.395, -0.6402, 0.6589, 2.027e-07, 4.157e-08, 1.0, -0.4808, 0.2031, 0.853, 0.8022, -0.4164, 0.4279, 0.4656, -0.4323, 0.7722, -0.4808, 0.2031, 0.853, -0.4933, 0.2084, 0.8445, 0.8022, -0.4164, -0.4279, 0.4656, -0.4323, -0.7722, 0.4656, -0.4323, 0.7722, 0.8022, -0.4164, 0.4279, -0.4933, 0.2084, -0.8445, -0.4808, 0.2031, -0.853, 0.4656, -0.4323, -0.7722, 0.8022, -0.4164, -0.4279, -0.4933, 0.2084, 0.8445, -0.4808, 0.2031, 0.853, -0.4808, 0.2031, -0.853, -0.4933, 0.2084, -0.8445, 0.4808, 0.2031, 0.853, 2.027e-07, 4.591e-08, 1.0, -0.395, -0.6402, 0.6589, -0.4656, -0.4323, 0.7722, -0.4656, -0.4323, 0.7722, -0.395, -0.6402, 0.6589, -0.395, -0.6402, -0.6589, -0.4656, -0.4323, -0.7722, -0.4656, -0.4323, -0.7722, -0.395, -0.6402, -0.6589, -2.027e-07, -4.591e-08, -1.0, 0.4808, 0.2031, -0.853, -0.8022, -0.4164, -0.4279, -0.4656, -0.4323, -0.7722, 0.4808, 0.2031, -0.853, 0.4933, 0.2084, -0.8445, -0.8022, -0.4164, 0.4279, -0.4656, -0.4323, 0.7722, -0.4656, -0.4323, -0.7722, -0.8022, -0.4164, -0.4279, 0.4933, 0.2084, 0.8445, 0.4808, 0.2031, 0.853, -0.4656, -0.4323, 0.7722, -0.8022, -0.4164, 0.4279, 0.4933, 0.2084, -0.8445, 0.4808, 0.2031, -0.853, 0.4808, 0.2031, 0.853, 0.4933, 0.2084, 0.8445, -0.8023, 0.1652, 0.5736, -0.549, 0.2846, 0.7859, -0.549, -0.1345, -0.8249, -0.8023, -0.1352, -0.5814, 0.8038, -0.1413, -0.5779, 0.5476, -0.1332, -0.8261, 0.5476, 0.2862, 0.7863, 0.8038, 0.1582, 0.5735, 0.189, -0.9274, -0.3229, -0.8023, -0.1352, -0.5814, 1.754e-06, -0.2518, -0.9678, 0.5193, -0.2881, -0.8046, -0.5322, -0.2944, -0.7937, -0.1929, -0.9261, -0.3241, -0.193, -0.6508, 0.7343, -0.5129, 0.1357, 0.8476, 6.968e-07, 0.2518, 0.9678, 0.7619, 0.1195, 0.6366, 0.5497, 0.3387, 0.7636, 5.96e-07, 0.2518, 0.9678, 0.189, -0.9274, -0.3229, 0.5193, -0.2881, -0.8046, 0.5214, 0.1399, 0.8418, 0.189, -0.6525, 0.7339, -0.193, -0.6508, 0.7343, 0.8038, 0.1582, 0.5735, -5.543e-07, 0.2518, 0.9678, -0.5129, 0.1357, 0.8476, 1.582e-06, 0.2518, 0.9678, -4.821e-07, 0.2518, 0.9678, -4.83e-07, 0.2518, 0.9678, 3.579e-07, 0.2518, 0.9678, -0.549, 0.2846, 0.7859, -0.8023, 0.1652, 0.5736, -5.465e-07, -0.2518, -0.9678, -5.484e-07, -0.2518, -0.9678, -9.301e-07, -0.2518, -0.9678, 0.5476, -0.1332, -0.8261, 0.8038, -0.1413, -0.5779, -2.072e-06, -0.2518, -0.9678, 1.754e-06, -0.2518, -0.9678, -0.8023, -0.1352, -0.5814, -0.549, -0.1345, -0.8249, 2.777e-07, -0.2518, -0.9678, -5.484e-07, -0.2518, -0.9678, -5.465e-07, -0.2518, -0.9678, -5.543e-07, 0.2518, 0.9678, 0.8038, 0.1582, 0.5735, 0.5476, 0.2862, 0.7863, -2.167e-07, 0.2518, 0.9678, -4.83e-07, 0.2518, 0.9678, -4.821e-07, 0.2518, 0.9678, -0.1929, -0.9261, -0.3241, 0.8038, -0.1413, -0.5779, 0.8038, 0.1582, 0.5735, -0.193, -0.6508, 0.7343, 0.189, -0.6525, 0.7339, -0.8023, 0.1652, 0.5736, -0.8023, -0.1352, -0.5814, 0.189, -0.9274, -0.3229, 0.7619, 0.1195, 0.6366, 0.8544, -0.1787, -0.4879, 0.9709, 0.2316, -0.06026, 0.5497, 0.3387, 0.7636, -0.8544, -0.1787, -0.4879, -0.7619, 0.1195, 0.6366, -0.5497, 0.3387, 0.7636, -0.9709, 0.2316, -0.06026, -0.7619, 0.1195, 0.6366, -1.624e-06, 0.2518, 0.9678, -2.98e-06, 0.2518, 0.9678, -0.5497, 0.3387, 0.7636, 0.5476, 0.2862, 0.7863, 0.5476, -0.1332, -0.8261, 0.8544, -0.1787, -0.4879, 0.7619, 0.1195, 0.6366, 0.5476, -0.1332, -0.8261, -9.301e-07, -0.2518, -0.9678, 0.0, -0.2518, -0.9678, 0.8544, -0.1787, -0.4879, -2.167e-07, 0.2518, 0.9678, 0.5476, 0.2862, 0.7863, 0.7619, 0.1195, 0.6366, 6.968e-07, 0.2518, 0.9678, -0.549, 0.2846, 0.7859, 3.579e-07, 0.2518, 0.9678, -1.624e-06, 0.2518, 0.9678, -0.7619, 0.1195, 0.6366, -0.549, -0.1345, -0.8249, -0.549, 0.2846, 0.7859, -0.7619, 0.1195, 0.6366, -0.8544, -0.1787, -0.4879, 2.777e-07, -0.2518, -0.9678, -0.549, -0.1345, -0.8249, -0.8544, -0.1787, -0.4879, 0.0, -0.2518, -0.9678, -2.072e-06, -0.2518, -0.9678, 0.8038, -0.1413, -0.5779, -0.1929, -0.9261, -0.3241, -0.5322, -0.2944, -0.7937, -0.8023, 0.1652, 0.5736, 0.189, -0.6525, 0.7339, 0.5214, 0.1399, 0.8418, 1.582e-06, 0.2518, 0.9678])] * 3)])
me_plane = bpy.data.meshes.new('Plane')
me_plane.from_pydata([(-1.0, -1.0, 0.0), (1.0, -1.0, 0.0), (-1.0, 1.0, 0.0), (1.0, 1.0, 0.0), (-1.0, 0.3333, 0.0), (-1.0, -0.3333, 0.0), (-0.3333, -1.0, 0.0), (0.3333, -1.0, 0.0), (1.0, -0.3333, 0.0), (1.0, 0.3333, 0.0), (0.3333, 1.0, 0.0), (-0.3333, 1.0, 0.0), (-0.3333, -0.3333, 0.0), (-0.3333, 0.3333, 0.0), (0.3333, -0.3333, 0.0), (0.3333, 0.3333, 0.0), (-1.0, -1.0, -0.06823), (1.0, -1.0, -0.06823), (-1.0, 1.0, -0.06823), (1.0, 1.0, -0.06823), (-1.0, 0.3333, -0.06823), (-1.0, -0.3333, -0.06823), (-0.3333, -1.0, -0.06823), (0.3333, -1.0, -0.06823), (1.0, -0.3333, -0.06823), (1.0, 0.3333, -0.06823), (0.3333, 1.0, -0.06823), (-0.3333, 1.0, -0.06823), (-0.3333, -0.3333, -0.06823), (-0.3333, 0.3333, -0.06823), (0.3333, -0.3333, -0.06823), (0.3333, 0.3333, -0.06823)], [], [(15, 9, 3, 10), (4, 13, 11, 2), (13, 15, 10, 11), (0, 6, 12, 5), (5, 12, 13, 4), (6, 7, 14, 12), (12, 14, 15, 13), (7, 1, 8, 14), (14, 8, 9, 15), (31, 26, 19, 25), (20, 18, 27, 29), (29, 27, 26, 31), (16, 21, 28, 22), (21, 20, 29, 28), (22, 28, 30, 23), (28, 29, 31, 30), (23, 30, 24, 17), (30, 31, 25, 24)])
me_plane.polygons.foreach_set('use_smooth', [True] * 18)
_uv = me_plane.uv_layers.new(name='UVMap')
_uv.uv.foreach_set('vector', [0.6666, 0.779, 0.6666, 0.6699, 0.9999, 0.6699, 0.9999, 0.779, 0.6666, 0.9973, 0.6666, 0.8882, 0.9999, 0.8882, 0.9999, 0.9973, 0.6666, 0.8882, 0.6666, 0.779, 0.9999, 0.779, 0.9999, 0.8882, 9.999e-05, 0.9973, 9.999e-05, 0.8882, 0.3334, 0.8882, 0.3334, 0.9973, 0.3334, 0.9973, 0.3334, 0.8882, 0.6666, 0.8882, 0.6666, 0.9973, 9.999e-05, 0.8882, 9.999e-05, 0.779, 0.3334, 0.779, 0.3334, 0.8882, 0.3334, 0.8882, 0.3334, 0.779, 0.6666, 0.779, 0.6666, 0.8882, 9.999e-05, 0.779, 9.999e-05, 0.6699, 0.3334, 0.6699, 0.3334, 0.779, 0.3334, 0.779, 0.3334, 0.6699, 0.6666, 0.6699, 0.6666, 0.779, 0.6666, 0.779, 0.9999, 0.779, 0.9999, 0.6699, 0.6666, 0.6699, 0.6666, 0.9973, 0.9999, 0.9973, 0.9999, 0.8882, 0.6666, 0.8882, 0.6666, 0.8882, 0.9999, 0.8882, 0.9999, 0.779, 0.6666, 0.779, 9.999e-05, 0.9973, 0.3334, 0.9973, 0.3334, 0.8882, 9.999e-05, 0.8882, 0.3334, 0.9973, 0.6666, 0.9973, 0.6666, 0.8882, 0.3334, 0.8882, 9.999e-05, 0.8882, 0.3334, 0.8882, 0.3334, 0.779, 9.999e-05, 0.779, 0.3334, 0.8882, 0.6666, 0.8882, 0.6666, 0.779, 0.3334, 0.779, 9.999e-05, 0.779, 0.3334, 0.779, 0.3334, 0.6699, 9.999e-05, 0.6699, 0.3334, 0.779, 0.6666, 0.779, 0.6666, 0.6699, 0.3334, 0.6699])
me_plane.use_remesh_preserve_volume = False
me_plane.use_remesh_preserve_attributes = False
me_plane.use_mirror_vertex_groups = False
me_plane.update()
me_cylinder_012 = bpy.data.meshes.new('Cylinder.012')
me_cylinder_012.from_pydata([(-1.266, -0.0896, -0.004595), (-1.266, 0.1451, -0.004595), (-1.266, -0.0896, -0.03056), (-1.266, 0.1451, -0.03056), (-0.003963, 0.1808, -0.08288), (-0.003963, -0.1252, 0.04773), (-0.003963, 0.1808, 0.04773), (0.3828, 1.216, -0.004595), (0.6, 1.127, -0.004595), (0.3828, 1.216, -0.03056), (0.6, 1.127, -0.03056), (-0.1296, 0.06281, -0.08288), (-0.1296, 0.06281, 0.04773), (0.1534, -0.0535, 0.04773), (0.9165, -0.869, -0.004595), (0.7391, -1.023, -0.004595), (0.9165, -0.869, -0.03056), (0.7391, -1.023, -0.03056), (0.1174, 0.1079, -0.08288), (0.1174, 0.1079, 0.04773), (-0.1139, -0.09245, 0.04773), (-0.009689, 0.2538, -0.03441), (-0.009689, 0.0123, 0.4486), (0.1995, -0.1085, -0.03441), (-0.2188, -0.1085, -0.03441)], [], [(0, 1, 3, 2), (5, 6, 1, 0), (4, 3, 1, 6), (7, 8, 10, 9), (12, 13, 8, 7), (9, 11, 12, 7), (14, 15, 17, 16), (19, 20, 15, 14), (16, 18, 19, 14), (21, 22, 23), (23, 22, 24), (24, 22, 21)])
me_cylinder_012.polygons.foreach_set('use_smooth', [True] * 12)
_uv = me_cylinder_012.uv_layers.new(name='UVMap')
_uv.uv.foreach_set('vector', [0.6513, 0.4463, 0.6538, 0.479, 0.6502, 0.4793, 0.6477, 0.4465, 0.827, 0.4279, 0.8303, 0.4705, 0.6538, 0.479, 0.6513, 0.4463, 0.8304, 0.4888, 0.6539, 0.4826, 0.6538, 0.479, 0.8303, 0.4705, 0.6534, 0.4525, 0.6534, 0.4853, 0.6498, 0.4853, 0.6498, 0.4525, 0.83, 0.4475, 0.83, 0.4903, 0.6534, 0.4853, 0.6534, 0.4525, 0.6532, 0.4489, 0.8287, 0.4293, 0.83, 0.4475, 0.6534, 0.4525, 0.6515, 0.4511, 0.6515, 0.4839, 0.6478, 0.4839, 0.6478, 0.4511, 0.828, 0.4461, 0.828, 0.4889, 0.6515, 0.4839, 0.6515, 0.4511, 0.6512, 0.4475, 0.8268, 0.4279, 0.828, 0.4461, 0.6515, 0.4511, 0.9248, 0.4303, 0.8552, 0.4596, 0.883, 0.3894, 0.883, 0.5298, 0.8552, 0.4596, 0.9248, 0.4888, 0.9248, 0.4888, 0.8552, 0.4596, 0.9248, 0.4303])
me_cylinder_012.materials.append(None)
me_cylinder_012.use_remesh_preserve_volume = False
me_cylinder_012.use_remesh_preserve_attributes = False
me_cylinder_012.use_mirror_vertex_groups = False
me_cylinder_012.update()
me_cylinder_012.normals_split_custom_set([tuple(v) for v in zip(*[iter([-0.7157, -1.851e-07, 0.6984, -0.5956, 0.5705, 0.5655, -0.7082, 0.7061, 3.196e-07, -1.0, -2.866e-07, 0.0, -0.04144, 1.671e-08, 0.9991, -0.04928, 0.7034, 0.7091, -0.5956, 0.5705, 0.5655, -0.7157, -1.851e-07, 0.6984, -0.02824, 0.9996, 4.524e-07, -0.7082, 0.7061, 3.196e-07, -0.5956, 0.5705, 0.5655, -0.04928, 0.7034, 0.7091, -0.3013, 0.7677, 0.5655, 0.272, 0.662, 0.6984, 0.3801, 0.925, 4.89e-06, -0.3839, 0.9234, 3.365e-06, -0.6319, 0.3129, 0.7091, 0.01575, 0.03833, 0.9991, 0.272, 0.662, 0.6984, -0.3013, 0.7677, 0.5655, -0.3839, 0.9234, 3.365e-06, -0.9138, 0.4061, 0.0, -0.6319, 0.3129, 0.7091, -0.3013, 0.7677, 0.5655, 0.8212, -0.07666, 0.5655, 0.4686, -0.5409, 0.6984, 0.6548, -0.7558, 0.0, 0.9973, -0.07293, 0.0, 0.5639, 0.4233, 0.7091, 0.02713, -0.03132, 0.9991, 0.4686, -0.5409, 0.6984, 0.8212, -0.07666, 0.5655, 0.9973, -0.07293, 0.0, 0.774, 0.6332, 0.0, 0.5639, 0.4233, 0.7091, 0.8212, -0.07666, 0.5655, 1.874e-07, 0.8944, 0.4472, 2.844e-07, -1.03e-07, 1.0, 0.7746, -0.4472, 0.4472, 0.7746, -0.4472, 0.4472, 2.844e-07, -1.03e-07, 1.0, -0.7746, -0.4472, 0.4472, -0.7746, -0.4472, 0.4472, 2.844e-07, -1.03e-07, 1.0, 1.874e-07, 0.8944, 0.4472])] * 3)])
arm_armature = bpy.data.armatures.new('Armature')  # bones are not reproduced

# ---- objects
ob_cylinder_003 = bpy.data.objects.new('Cylinder.003', me_cylinder_009)
ob_armature = bpy.data.objects.new('Armature', arm_armature)
ob_plane = bpy.data.objects.new('Plane', me_plane)
ob_cylinder_004 = bpy.data.objects.new('Cylinder.004', me_cylinder_012)

# ---- transforms, parenting, visibility, modifiers, constraints
ob_cylinder_003.location = (64.4, -4.77, 6.066)
ob_cylinder_003.rotation_euler = (1.17, 0.0, 4.712)
ob_cylinder_003.scale = (1.052, 1.052, 1.052)
ob_cylinder_003.color = (0.8, 0.8, 0.8, 1.0)
ob_cylinder_003.lineart.crease_threshold = 0.0
ob_armature.parent = ob_cylinder_003
ob_armature.matrix_parent_inverse = Matrix(((0.9504, -4.908e-10, 0.0, 0.02956), (0.0, -8.496e-08, 0.9504, -5.702), (0.0, -0.9504, -1.192e-07, -4.534), (0.0, 0.0, 0.0, 1.0)))
ob_armature.location = (-0.03918, 1.097, 6.193)
ob_armature.rotation_euler = (-1.571, -0.0, 0.0)
ob_armature.lineart.crease_threshold = 0.0
ob_plane.parent = ob_armature
ob_plane.matrix_parent_inverse = Matrix(((1.0, 0.0, 0.0, 0.03918), (0.0, 0.0, -1.0, 6.193), (0.0, 1.0, -4.47e-08, -1.097), (0.0, 0.0, 0.0, 1.0)))
ob_plane.location = (-0.01898, 6.431, 6.188)
ob_plane.rotation_euler = (-0.0, 1.571, 0.0)
ob_plane.scale = (1.466, 5.345, 1.466)
ob_plane.lineart.crease_threshold = 0.0
_vg = ob_plane.vertex_groups.new(name='Group')
_vg.add([0, 1, 16, 17], 1.0, 'REPLACE')
_vg = ob_plane.vertex_groups.new(name='Bone')
for _i, _w in zip([0, 1, 5, 6, 7, 8, 12, 14, 16, 17, 21, 22, 23, 24, 28, 30], [0.8172, 0.7458, 0.1123, 0.797, 0.7959, 0.1418, 0.07423, 0.07534, 0.8188, 0.8178, 0.1451, 0.8699, 0.8688, 0.1673, 0.1031, 0.1031]): _vg.add([_i], _w, 'REPLACE')
_vg = ob_plane.vertex_groups.new(name='Bone.001')
for _i, _w in zip([0, 1, 4, 5, 6, 7, 8, 9, 12, 13, 14, 15, 16, 17, 20, 21, 22, 23, 24, 25, 28, 29, 30, 31], [0.1187, 0.1197, 0.08579, 0.7643, 0.0725, 0.07356, 0.7631, 0.107, 0.8504, 0.04124, 0.849, 0.0418, 0.1424, 0.1434, 0.1133, 0.861, 0.0887, 0.0908, 0.7848, 0.1139, 0.8732, 0.05155, 0.8718, 0.05155]): _vg.add([_i], _w, 'REPLACE')
_vg = ob_plane.vertex_groups.new(name='Bone.002')
for _i, _w in zip([2, 3, 4, 5, 8, 9, 10, 11, 12, 13, 14, 15, 18, 19, 20, 21, 24, 25, 26, 27, 28, 29, 30, 31], [0.1358, 0.1367, 0.7644, 0.1023, 0.1029, 0.7632, 0.0907, 0.08966, 0.03711, 0.8504, 0.03768, 0.849, 0.143, 0.1439, 0.786, 0.1649, 0.1654, 0.7848, 0.09199, 0.08991, 0.1031, 0.8732, 0.1031, 0.8718]): _vg.add([_i], _w, 'REPLACE')
_vg = ob_plane.vertex_groups.new(name='Bone.003')
for _i, _w in zip([2, 3, 4, 9, 10, 11, 13, 15, 18, 19, 20, 25, 26, 27, 29, 31], [0.7957, 0.7947, 0.1061, 0.1418, 0.8447, 0.8458, 0.07423, 0.0753, 0.7788, 0.8172, 0.1454, 0.1673, 0.7994, 0.7703, 0.1031, 0.1031]): _vg.add([_i], _w, 'REPLACE')
_m = ob_plane.modifiers.new('Armature', 'ARMATURE')
_m.object = ob_armature
ob_cylinder_004.parent = ob_cylinder_003
ob_cylinder_004.location = (0.0, -0.3489, 2.528)
ob_cylinder_004.scale = (1.0, 1.0, 1.0)
ob_cylinder_004.color = (0.8, 0.8, 0.8, 1.0)
ob_cylinder_004.lineart.crease_threshold = 0.0

# ---- collection membership
col_collection_1.objects.link(ob_cylinder_003)
col_collection_1.objects.link(ob_armature)
col_collection_1.objects.link(ob_plane)
col_collection_1.objects.link(ob_cylinder_004)

# ---- scene / render settings (as saved in the file)
scene.frame_start = 0; scene.frame_end = 140; scene.frame_set(0)
scene.render.engine = 'BLENDER_EEVEE_NEXT'
scene.render.resolution_percentage = 50
scene.render.dither_intensity = 0.0
scene.cycles.use_denoising = False
scene.cycles.samples = 128
scene.cycles.sampling_pattern = 'TABULATED_SOBOL'
scene.cycles.use_adaptive_sampling = False
scene.cycles.use_light_tree = False
scene.cycles.blur_glossy = 0.0
scene.cycles.sample_clamp_indirect = 0.0
scene.view_settings.view_transform = 'Standard'
bpy.context.view_layer.update()

# ---- added for rendering (the .blend has no active camera and no usable light): camera, sun
cam_auto = bpy.data.cameras.new('AutoCamera')
cam_auto.lens = 50.0
cam_auto.sensor_width = 36.0
cam_auto.clip_end = 1000.0
ob_auto_camera = bpy.data.objects.new('AutoCamera', cam_auto)
scene.collection.objects.link(ob_auto_camera)
ob_auto_camera.location = (93.6772, -32.2065, 21.3808)
ob_auto_camera.rotation_euler = (1.09748, -7.21219e-08, 0.694738)
scene.camera = ob_auto_camera
light_auto_sun = bpy.data.lights.new('AutoSun', 'SUN')
light_auto_sun.energy = 3.0
light_auto_sun.angle = 0.0523599
ob_auto_sun = bpy.data.objects.new('AutoSun', light_auto_sun)
scene.collection.objects.link(ob_auto_sun)
ob_auto_sun.rotation_euler = (0.872665, 0.174533, 0.523599)
bpy.context.view_layer.update()
